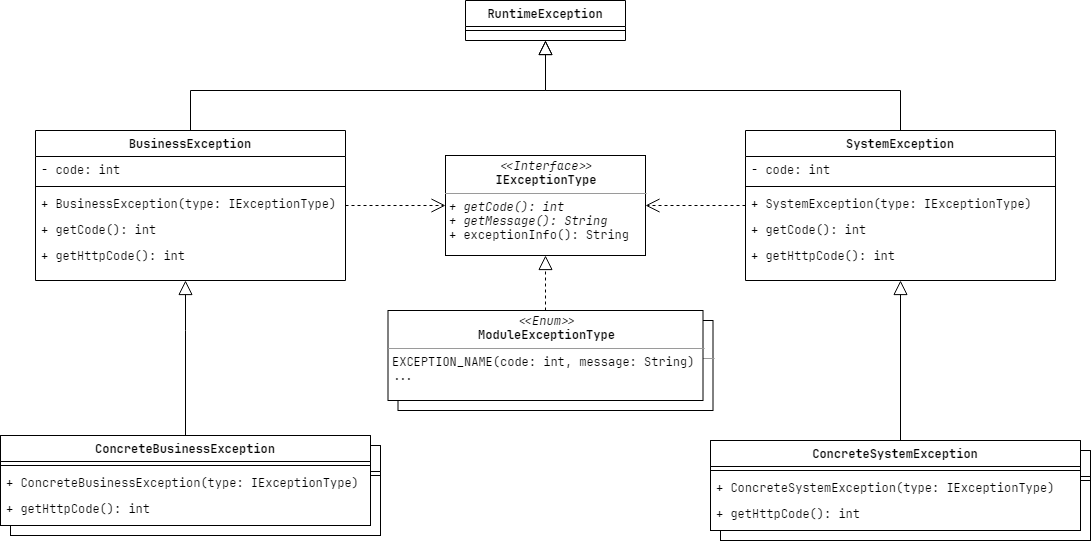

The diagram above was exported from draw.io. Its source (the exported page's mxGraphModel, read from the mxfile embedded in the PNG):
<mxGraphModel dx="1116" dy="667" grid="1" gridSize="10" guides="1" tooltips="1" connect="1" arrows="1" fold="1" page="1" pageScale="1" pageWidth="827" pageHeight="1169" math="0" shadow="0">
  <root>
    <mxCell id="WIyWlLk6GJQsqaUBKTNV-0" />
    <mxCell id="WIyWlLk6GJQsqaUBKTNV-1" parent="WIyWlLk6GJQsqaUBKTNV-0" />
    <mxCell id="f2LFFp6fdBdMs48M2NgM-14" style="edgeStyle=orthogonalEdgeStyle;rounded=0;orthogonalLoop=1;jettySize=auto;html=1;exitX=0.5;exitY=0;exitDx=0;exitDy=0;entryX=0.5;entryY=1;entryDx=0;entryDy=0;fontFamily=JetBrains Mono;endArrow=block;endFill=0;endSize=12;" edge="1" parent="WIyWlLk6GJQsqaUBKTNV-1" source="zkfFHV4jXpPFQw0GAbJ--17" target="f2LFFp6fdBdMs48M2NgM-0">
      <mxGeometry relative="1" as="geometry" />
    </mxCell>
    <mxCell id="f2LFFp6fdBdMs48M2NgM-13" value="&lt;p style=&quot;margin: 0px ; margin-top: 4px ; text-align: center&quot;&gt;&lt;i&gt;&amp;lt;&amp;lt;Interface&amp;gt;&amp;gt;&lt;/i&gt;&lt;br&gt;&lt;b&gt;IExceptionType&lt;/b&gt;&lt;/p&gt;&lt;hr size=&quot;1&quot;&gt;&lt;p style=&quot;margin: 0px ; margin-left: 4px&quot;&gt;&lt;i&gt;+ getCode(): int&lt;br&gt;&lt;/i&gt;&lt;/p&gt;&lt;p style=&quot;margin: 0px ; margin-left: 4px&quot;&gt;&lt;i&gt;+ getMessage(): String&lt;/i&gt;&lt;/p&gt;&lt;p style=&quot;margin: 0px ; margin-left: 4px&quot;&gt;+ exceptionInfo(): String&lt;/p&gt;" style="verticalAlign=top;align=left;overflow=fill;fontSize=12;fontFamily=JetBrains Mono;html=1;" vertex="1" parent="WIyWlLk6GJQsqaUBKTNV-1">
      <mxGeometry x="460" y="205" width="200" height="100" as="geometry" />
    </mxCell>
    <mxCell id="f2LFFp6fdBdMs48M2NgM-15" style="edgeStyle=orthogonalEdgeStyle;rounded=0;orthogonalLoop=1;jettySize=auto;html=1;entryX=0.5;entryY=1;entryDx=0;entryDy=0;fontFamily=JetBrains Mono;endArrow=block;endFill=0;endSize=12;" edge="1" parent="WIyWlLk6GJQsqaUBKTNV-1" source="f2LFFp6fdBdMs48M2NgM-9" target="f2LFFp6fdBdMs48M2NgM-0">
      <mxGeometry relative="1" as="geometry">
        <Array as="points">
          <mxPoint x="915" y="140" />
          <mxPoint x="560" y="140" />
        </Array>
      </mxGeometry>
    </mxCell>
    <mxCell id="f2LFFp6fdBdMs48M2NgM-0" value="RuntimeException" style="swimlane;fontStyle=1;align=center;verticalAlign=top;childLayout=stackLayout;horizontal=1;startSize=26;horizontalStack=0;resizeParent=1;resizeLast=0;collapsible=1;marginBottom=0;rounded=0;shadow=0;strokeWidth=1;fontFamily=JetBrains Mono;" vertex="1" parent="WIyWlLk6GJQsqaUBKTNV-1">
      <mxGeometry x="480" y="50" width="160" height="40" as="geometry">
        <mxRectangle x="550" y="140" width="160" height="26" as="alternateBounds" />
      </mxGeometry>
    </mxCell>
    <mxCell id="f2LFFp6fdBdMs48M2NgM-6" value="" style="line;html=1;strokeWidth=1;align=left;verticalAlign=middle;spacingTop=-1;spacingLeft=3;spacingRight=3;rotatable=0;labelPosition=right;points=[];portConstraint=eastwest;fontFamily=JetBrains Mono;" vertex="1" parent="f2LFFp6fdBdMs48M2NgM-0">
      <mxGeometry y="26" width="160" height="8" as="geometry" />
    </mxCell>
    <mxCell id="f2LFFp6fdBdMs48M2NgM-16" style="edgeStyle=orthogonalEdgeStyle;rounded=0;orthogonalLoop=1;jettySize=auto;html=1;endArrow=open;endFill=0;endSize=12;fontFamily=JetBrains Mono;dashed=1;entryX=0;entryY=0.5;entryDx=0;entryDy=0;" edge="1" parent="WIyWlLk6GJQsqaUBKTNV-1" source="zkfFHV4jXpPFQw0GAbJ--17" target="f2LFFp6fdBdMs48M2NgM-13">
      <mxGeometry relative="1" as="geometry">
        <mxPoint x="320" y="360" as="targetPoint" />
        <Array as="points" />
      </mxGeometry>
    </mxCell>
    <mxCell id="f2LFFp6fdBdMs48M2NgM-17" style="edgeStyle=orthogonalEdgeStyle;rounded=0;orthogonalLoop=1;jettySize=auto;html=1;endArrow=open;endFill=0;endSize=12;fontFamily=JetBrains Mono;dashed=1;entryX=1;entryY=0.5;entryDx=0;entryDy=0;" edge="1" parent="WIyWlLk6GJQsqaUBKTNV-1" source="f2LFFp6fdBdMs48M2NgM-9" target="f2LFFp6fdBdMs48M2NgM-13">
      <mxGeometry relative="1" as="geometry">
        <mxPoint x="700" y="340" as="sourcePoint" />
        <mxPoint x="840" y="390" as="targetPoint" />
        <Array as="points" />
      </mxGeometry>
    </mxCell>
    <mxCell id="zkfFHV4jXpPFQw0GAbJ--17" value="BusinessException" style="swimlane;fontStyle=1;align=center;verticalAlign=top;childLayout=stackLayout;horizontal=1;startSize=26;horizontalStack=0;resizeParent=1;resizeLast=0;collapsible=1;marginBottom=0;rounded=0;shadow=0;strokeWidth=1;fontFamily=JetBrains Mono;" parent="WIyWlLk6GJQsqaUBKTNV-1" vertex="1">
      <mxGeometry x="50" y="180" width="310" height="150" as="geometry">
        <mxRectangle x="550" y="140" width="160" height="26" as="alternateBounds" />
      </mxGeometry>
    </mxCell>
    <mxCell id="zkfFHV4jXpPFQw0GAbJ--22" value="- code: int" style="text;align=left;verticalAlign=top;spacingLeft=4;spacingRight=4;overflow=hidden;rotatable=0;points=[[0,0.5],[1,0.5]];portConstraint=eastwest;rounded=0;shadow=0;html=0;fontFamily=JetBrains Mono;" parent="zkfFHV4jXpPFQw0GAbJ--17" vertex="1">
      <mxGeometry y="26" width="310" height="26" as="geometry" />
    </mxCell>
    <mxCell id="zkfFHV4jXpPFQw0GAbJ--23" value="" style="line;html=1;strokeWidth=1;align=left;verticalAlign=middle;spacingTop=-1;spacingLeft=3;spacingRight=3;rotatable=0;labelPosition=right;points=[];portConstraint=eastwest;fontFamily=JetBrains Mono;" parent="zkfFHV4jXpPFQw0GAbJ--17" vertex="1">
      <mxGeometry y="52" width="310" height="8" as="geometry" />
    </mxCell>
    <mxCell id="zkfFHV4jXpPFQw0GAbJ--24" value="+ BusinessException(type: IExceptionType)" style="text;align=left;verticalAlign=top;spacingLeft=4;spacingRight=4;overflow=hidden;rotatable=0;points=[[0,0.5],[1,0.5]];portConstraint=eastwest;fontFamily=JetBrains Mono;" parent="zkfFHV4jXpPFQw0GAbJ--17" vertex="1">
      <mxGeometry y="60" width="310" height="26" as="geometry" />
    </mxCell>
    <mxCell id="f2LFFp6fdBdMs48M2NgM-30" value="+ getCode(): int" style="text;align=left;verticalAlign=top;spacingLeft=4;spacingRight=4;overflow=hidden;rotatable=0;points=[[0,0.5],[1,0.5]];portConstraint=eastwest;fontFamily=JetBrains Mono;" vertex="1" parent="zkfFHV4jXpPFQw0GAbJ--17">
      <mxGeometry y="86" width="310" height="26" as="geometry" />
    </mxCell>
    <mxCell id="f2LFFp6fdBdMs48M2NgM-31" value="+ getHttpCode(): int" style="text;align=left;verticalAlign=top;spacingLeft=4;spacingRight=4;overflow=hidden;rotatable=0;points=[[0,0.5],[1,0.5]];portConstraint=eastwest;fontFamily=JetBrains Mono;fontStyle=0" vertex="1" parent="zkfFHV4jXpPFQw0GAbJ--17">
      <mxGeometry y="112" width="310" height="26" as="geometry" />
    </mxCell>
    <mxCell id="f2LFFp6fdBdMs48M2NgM-9" value="SystemException" style="swimlane;fontStyle=1;align=center;verticalAlign=top;childLayout=stackLayout;horizontal=1;startSize=26;horizontalStack=0;resizeParent=1;resizeLast=0;collapsible=1;marginBottom=0;rounded=0;shadow=0;strokeWidth=1;fontFamily=JetBrains Mono;" vertex="1" parent="WIyWlLk6GJQsqaUBKTNV-1">
      <mxGeometry x="760" y="180" width="310" height="150" as="geometry">
        <mxRectangle x="550" y="140" width="160" height="26" as="alternateBounds" />
      </mxGeometry>
    </mxCell>
    <mxCell id="f2LFFp6fdBdMs48M2NgM-10" value="- code: int" style="text;align=left;verticalAlign=top;spacingLeft=4;spacingRight=4;overflow=hidden;rotatable=0;points=[[0,0.5],[1,0.5]];portConstraint=eastwest;rounded=0;shadow=0;html=0;fontFamily=JetBrains Mono;" vertex="1" parent="f2LFFp6fdBdMs48M2NgM-9">
      <mxGeometry y="26" width="310" height="26" as="geometry" />
    </mxCell>
    <mxCell id="f2LFFp6fdBdMs48M2NgM-11" value="" style="line;html=1;strokeWidth=1;align=left;verticalAlign=middle;spacingTop=-1;spacingLeft=3;spacingRight=3;rotatable=0;labelPosition=right;points=[];portConstraint=eastwest;fontFamily=JetBrains Mono;" vertex="1" parent="f2LFFp6fdBdMs48M2NgM-9">
      <mxGeometry y="52" width="310" height="8" as="geometry" />
    </mxCell>
    <mxCell id="f2LFFp6fdBdMs48M2NgM-12" value="+ SystemException(type: IExceptionType)" style="text;align=left;verticalAlign=top;spacingLeft=4;spacingRight=4;overflow=hidden;rotatable=0;points=[[0,0.5],[1,0.5]];portConstraint=eastwest;fontFamily=JetBrains Mono;" vertex="1" parent="f2LFFp6fdBdMs48M2NgM-9">
      <mxGeometry y="60" width="310" height="26" as="geometry" />
    </mxCell>
    <mxCell id="f2LFFp6fdBdMs48M2NgM-32" value="+ getCode(): int" style="text;align=left;verticalAlign=top;spacingLeft=4;spacingRight=4;overflow=hidden;rotatable=0;points=[[0,0.5],[1,0.5]];portConstraint=eastwest;fontFamily=JetBrains Mono;" vertex="1" parent="f2LFFp6fdBdMs48M2NgM-9">
      <mxGeometry y="86" width="310" height="26" as="geometry" />
    </mxCell>
    <mxCell id="f2LFFp6fdBdMs48M2NgM-33" value="+ getHttpCode(): int" style="text;align=left;verticalAlign=top;spacingLeft=4;spacingRight=4;overflow=hidden;rotatable=0;points=[[0,0.5],[1,0.5]];portConstraint=eastwest;fontFamily=JetBrains Mono;fontStyle=0" vertex="1" parent="f2LFFp6fdBdMs48M2NgM-9">
      <mxGeometry y="112" width="310" height="26" as="geometry" />
    </mxCell>
    <mxCell id="f2LFFp6fdBdMs48M2NgM-19" style="edgeStyle=orthogonalEdgeStyle;rounded=0;orthogonalLoop=1;jettySize=auto;html=1;entryX=0.5;entryY=1;entryDx=0;entryDy=0;dashed=1;endArrow=block;endFill=0;endSize=12;fontFamily=JetBrains Mono;" edge="1" parent="WIyWlLk6GJQsqaUBKTNV-1" source="f2LFFp6fdBdMs48M2NgM-18" target="f2LFFp6fdBdMs48M2NgM-13">
      <mxGeometry relative="1" as="geometry" />
    </mxCell>
    <mxCell id="f2LFFp6fdBdMs48M2NgM-59" value="" style="group" vertex="1" connectable="0" parent="WIyWlLk6GJQsqaUBKTNV-1">
      <mxGeometry x="15" y="485" width="380" height="100" as="geometry" />
    </mxCell>
    <mxCell id="f2LFFp6fdBdMs48M2NgM-53" value="" style="group" vertex="1" connectable="0" parent="f2LFFp6fdBdMs48M2NgM-59">
      <mxGeometry x="10" y="10" width="370" height="90" as="geometry" />
    </mxCell>
    <mxCell id="f2LFFp6fdBdMs48M2NgM-54" value="" style="rounded=0;whiteSpace=wrap;html=1;fillColor=#ffffff;fontFamily=JetBrains Mono;" vertex="1" parent="f2LFFp6fdBdMs48M2NgM-53">
      <mxGeometry width="370" height="90" as="geometry" />
    </mxCell>
    <mxCell id="f2LFFp6fdBdMs48M2NgM-55" value="ConcreteBusinessException" style="swimlane;fontStyle=1;align=center;verticalAlign=top;childLayout=stackLayout;horizontal=1;startSize=26;horizontalStack=0;resizeParent=1;resizeLast=0;collapsible=1;marginBottom=0;rounded=0;shadow=0;strokeWidth=1;fontFamily=JetBrains Mono;" vertex="1" parent="f2LFFp6fdBdMs48M2NgM-53">
      <mxGeometry width="370" height="90" as="geometry">
        <mxRectangle x="550" y="140" width="160" height="26" as="alternateBounds" />
      </mxGeometry>
    </mxCell>
    <mxCell id="f2LFFp6fdBdMs48M2NgM-56" value="" style="line;html=1;strokeWidth=1;align=left;verticalAlign=middle;spacingTop=-1;spacingLeft=3;spacingRight=3;rotatable=0;labelPosition=right;points=[];portConstraint=eastwest;fontFamily=JetBrains Mono;" vertex="1" parent="f2LFFp6fdBdMs48M2NgM-55">
      <mxGeometry y="26" width="370" height="8" as="geometry" />
    </mxCell>
    <mxCell id="f2LFFp6fdBdMs48M2NgM-57" value="+ ConcreteBusinessException(type: IExceptionType)" style="text;align=left;verticalAlign=top;spacingLeft=4;spacingRight=4;overflow=hidden;rotatable=0;points=[[0,0.5],[1,0.5]];portConstraint=eastwest;fontFamily=JetBrains Mono;" vertex="1" parent="f2LFFp6fdBdMs48M2NgM-55">
      <mxGeometry y="34" width="370" height="26" as="geometry" />
    </mxCell>
    <mxCell id="f2LFFp6fdBdMs48M2NgM-58" value="+ getHttpCode(): int" style="text;align=left;verticalAlign=top;spacingLeft=4;spacingRight=4;overflow=hidden;rotatable=0;points=[[0,0.5],[1,0.5]];portConstraint=eastwest;fontFamily=JetBrains Mono;fontStyle=0;" vertex="1" parent="f2LFFp6fdBdMs48M2NgM-55">
      <mxGeometry y="60" width="370" height="26" as="geometry" />
    </mxCell>
    <mxCell id="f2LFFp6fdBdMs48M2NgM-51" value="" style="group" vertex="1" connectable="0" parent="f2LFFp6fdBdMs48M2NgM-59">
      <mxGeometry width="370" height="90" as="geometry" />
    </mxCell>
    <mxCell id="f2LFFp6fdBdMs48M2NgM-47" value="" style="rounded=0;whiteSpace=wrap;html=1;fillColor=#ffffff;fontFamily=JetBrains Mono;" vertex="1" parent="f2LFFp6fdBdMs48M2NgM-51">
      <mxGeometry width="370" height="90" as="geometry" />
    </mxCell>
    <mxCell id="f2LFFp6fdBdMs48M2NgM-20" value="ConcreteBusinessException" style="swimlane;fontStyle=1;align=center;verticalAlign=top;childLayout=stackLayout;horizontal=1;startSize=26;horizontalStack=0;resizeParent=1;resizeLast=0;collapsible=1;marginBottom=0;rounded=0;shadow=0;strokeWidth=1;fontFamily=JetBrains Mono;" vertex="1" parent="f2LFFp6fdBdMs48M2NgM-51">
      <mxGeometry width="370" height="90" as="geometry">
        <mxRectangle x="550" y="140" width="160" height="26" as="alternateBounds" />
      </mxGeometry>
    </mxCell>
    <mxCell id="f2LFFp6fdBdMs48M2NgM-22" value="" style="line;html=1;strokeWidth=1;align=left;verticalAlign=middle;spacingTop=-1;spacingLeft=3;spacingRight=3;rotatable=0;labelPosition=right;points=[];portConstraint=eastwest;fontFamily=JetBrains Mono;" vertex="1" parent="f2LFFp6fdBdMs48M2NgM-20">
      <mxGeometry y="26" width="370" height="8" as="geometry" />
    </mxCell>
    <mxCell id="f2LFFp6fdBdMs48M2NgM-23" value="+ ConcreteBusinessException(type: IExceptionType)" style="text;align=left;verticalAlign=top;spacingLeft=4;spacingRight=4;overflow=hidden;rotatable=0;points=[[0,0.5],[1,0.5]];portConstraint=eastwest;fontFamily=JetBrains Mono;" vertex="1" parent="f2LFFp6fdBdMs48M2NgM-20">
      <mxGeometry y="34" width="370" height="26" as="geometry" />
    </mxCell>
    <mxCell id="f2LFFp6fdBdMs48M2NgM-34" value="+ getHttpCode(): int" style="text;align=left;verticalAlign=top;spacingLeft=4;spacingRight=4;overflow=hidden;rotatable=0;points=[[0,0.5],[1,0.5]];portConstraint=eastwest;fontFamily=JetBrains Mono;fontStyle=0;" vertex="1" parent="f2LFFp6fdBdMs48M2NgM-20">
      <mxGeometry y="60" width="370" height="26" as="geometry" />
    </mxCell>
    <mxCell id="f2LFFp6fdBdMs48M2NgM-67" value="" style="group" vertex="1" connectable="0" parent="WIyWlLk6GJQsqaUBKTNV-1">
      <mxGeometry x="725" y="490" width="380" height="100" as="geometry" />
    </mxCell>
    <mxCell id="f2LFFp6fdBdMs48M2NgM-60" value="" style="group" vertex="1" connectable="0" parent="f2LFFp6fdBdMs48M2NgM-67">
      <mxGeometry x="10" y="10" width="370" height="90" as="geometry" />
    </mxCell>
    <mxCell id="f2LFFp6fdBdMs48M2NgM-61" value="" style="rounded=0;whiteSpace=wrap;html=1;fillColor=#ffffff;fontFamily=JetBrains Mono;" vertex="1" parent="f2LFFp6fdBdMs48M2NgM-60">
      <mxGeometry width="370" height="90" as="geometry" />
    </mxCell>
    <mxCell id="f2LFFp6fdBdMs48M2NgM-62" value="ConcreteSystemException" style="swimlane;fontStyle=1;align=center;verticalAlign=top;childLayout=stackLayout;horizontal=1;startSize=26;horizontalStack=0;resizeParent=1;resizeLast=0;collapsible=1;marginBottom=0;rounded=0;shadow=0;strokeWidth=1;fontFamily=JetBrains Mono;" vertex="1" parent="f2LFFp6fdBdMs48M2NgM-60">
      <mxGeometry width="370" height="90" as="geometry">
        <mxRectangle x="550" y="140" width="160" height="26" as="alternateBounds" />
      </mxGeometry>
    </mxCell>
    <mxCell id="f2LFFp6fdBdMs48M2NgM-63" value="" style="line;html=1;strokeWidth=1;align=left;verticalAlign=middle;spacingTop=-1;spacingLeft=3;spacingRight=3;rotatable=0;labelPosition=right;points=[];portConstraint=eastwest;fontFamily=JetBrains Mono;" vertex="1" parent="f2LFFp6fdBdMs48M2NgM-62">
      <mxGeometry y="26" width="370" height="8" as="geometry" />
    </mxCell>
    <mxCell id="f2LFFp6fdBdMs48M2NgM-64" value="+ ConcreteSystemException(type: IExceptionType)" style="text;align=left;verticalAlign=top;spacingLeft=4;spacingRight=4;overflow=hidden;rotatable=0;points=[[0,0.5],[1,0.5]];portConstraint=eastwest;fontFamily=JetBrains Mono;" vertex="1" parent="f2LFFp6fdBdMs48M2NgM-62">
      <mxGeometry y="34" width="370" height="26" as="geometry" />
    </mxCell>
    <mxCell id="f2LFFp6fdBdMs48M2NgM-65" value="+ getHttpCode(): int" style="text;align=left;verticalAlign=top;spacingLeft=4;spacingRight=4;overflow=hidden;rotatable=0;points=[[0,0.5],[1,0.5]];portConstraint=eastwest;fontFamily=JetBrains Mono;fontStyle=0" vertex="1" parent="f2LFFp6fdBdMs48M2NgM-62">
      <mxGeometry y="60" width="370" height="26" as="geometry" />
    </mxCell>
    <mxCell id="f2LFFp6fdBdMs48M2NgM-52" value="" style="group" vertex="1" connectable="0" parent="f2LFFp6fdBdMs48M2NgM-67">
      <mxGeometry width="370" height="90" as="geometry" />
    </mxCell>
    <mxCell id="f2LFFp6fdBdMs48M2NgM-50" value="" style="rounded=0;whiteSpace=wrap;html=1;fillColor=#ffffff;fontFamily=JetBrains Mono;" vertex="1" parent="f2LFFp6fdBdMs48M2NgM-52">
      <mxGeometry width="370" height="90" as="geometry" />
    </mxCell>
    <mxCell id="f2LFFp6fdBdMs48M2NgM-26" value="ConcreteSystemException" style="swimlane;fontStyle=1;align=center;verticalAlign=top;childLayout=stackLayout;horizontal=1;startSize=26;horizontalStack=0;resizeParent=1;resizeLast=0;collapsible=1;marginBottom=0;rounded=0;shadow=0;strokeWidth=1;fontFamily=JetBrains Mono;" vertex="1" parent="f2LFFp6fdBdMs48M2NgM-52">
      <mxGeometry width="370" height="90" as="geometry">
        <mxRectangle x="550" y="140" width="160" height="26" as="alternateBounds" />
      </mxGeometry>
    </mxCell>
    <mxCell id="f2LFFp6fdBdMs48M2NgM-27" value="" style="line;html=1;strokeWidth=1;align=left;verticalAlign=middle;spacingTop=-1;spacingLeft=3;spacingRight=3;rotatable=0;labelPosition=right;points=[];portConstraint=eastwest;fontFamily=JetBrains Mono;" vertex="1" parent="f2LFFp6fdBdMs48M2NgM-26">
      <mxGeometry y="26" width="370" height="8" as="geometry" />
    </mxCell>
    <mxCell id="f2LFFp6fdBdMs48M2NgM-28" value="+ ConcreteSystemException(type: IExceptionType)" style="text;align=left;verticalAlign=top;spacingLeft=4;spacingRight=4;overflow=hidden;rotatable=0;points=[[0,0.5],[1,0.5]];portConstraint=eastwest;fontFamily=JetBrains Mono;" vertex="1" parent="f2LFFp6fdBdMs48M2NgM-26">
      <mxGeometry y="34" width="370" height="26" as="geometry" />
    </mxCell>
    <mxCell id="f2LFFp6fdBdMs48M2NgM-35" value="+ getHttpCode(): int" style="text;align=left;verticalAlign=top;spacingLeft=4;spacingRight=4;overflow=hidden;rotatable=0;points=[[0,0.5],[1,0.5]];portConstraint=eastwest;fontFamily=JetBrains Mono;fontStyle=0" vertex="1" parent="f2LFFp6fdBdMs48M2NgM-26">
      <mxGeometry y="60" width="370" height="26" as="geometry" />
    </mxCell>
    <mxCell id="f2LFFp6fdBdMs48M2NgM-69" value="" style="group" vertex="1" connectable="0" parent="WIyWlLk6GJQsqaUBKTNV-1">
      <mxGeometry x="402.5" y="360" width="325" height="100" as="geometry" />
    </mxCell>
    <mxCell id="f2LFFp6fdBdMs48M2NgM-68" value="&lt;p style=&quot;margin: 0px ; margin-top: 4px ; text-align: center&quot;&gt;&lt;i&gt;&amp;lt;&amp;lt;Enum&amp;gt;&amp;gt;&lt;/i&gt;&lt;br&gt;&lt;b&gt;ModuleExceptionType&lt;/b&gt;&lt;/p&gt;&lt;hr size=&quot;1&quot;&gt;&lt;p style=&quot;margin: 0px ; margin-left: 4px&quot;&gt;EXCEPTION_NAME(code: int, message: String)&lt;/p&gt;&lt;p style=&quot;margin: 0px ; margin-left: 4px&quot;&gt;...&lt;/p&gt;&lt;p style=&quot;margin: 0px ; margin-left: 4px&quot;&gt;&lt;br&gt;&lt;/p&gt;" style="verticalAlign=top;align=left;overflow=fill;fontSize=12;fontFamily=JetBrains Mono;html=1;" vertex="1" parent="f2LFFp6fdBdMs48M2NgM-69">
      <mxGeometry x="10" y="10" width="315" height="90" as="geometry" />
    </mxCell>
    <mxCell id="f2LFFp6fdBdMs48M2NgM-18" value="&lt;p style=&quot;margin: 0px ; margin-top: 4px ; text-align: center&quot;&gt;&lt;i&gt;&amp;lt;&amp;lt;Enum&amp;gt;&amp;gt;&lt;/i&gt;&lt;br&gt;&lt;b&gt;ModuleExceptionType&lt;/b&gt;&lt;/p&gt;&lt;hr size=&quot;1&quot;&gt;&lt;p style=&quot;margin: 0px ; margin-left: 4px&quot;&gt;EXCEPTION_NAME(code: int, message: String)&lt;/p&gt;&lt;p style=&quot;margin: 0px ; margin-left: 4px&quot;&gt;...&lt;/p&gt;&lt;p style=&quot;margin: 0px ; margin-left: 4px&quot;&gt;&lt;br&gt;&lt;/p&gt;" style="verticalAlign=top;align=left;overflow=fill;fontSize=12;fontFamily=JetBrains Mono;html=1;" vertex="1" parent="f2LFFp6fdBdMs48M2NgM-69">
      <mxGeometry width="315" height="90" as="geometry" />
    </mxCell>
    <mxCell id="f2LFFp6fdBdMs48M2NgM-70" style="edgeStyle=orthogonalEdgeStyle;rounded=0;orthogonalLoop=1;jettySize=auto;html=1;fontFamily=JetBrains Mono;endArrow=block;endFill=0;endSize=12;exitX=0.5;exitY=0;exitDx=0;exitDy=0;" edge="1" parent="WIyWlLk6GJQsqaUBKTNV-1" source="f2LFFp6fdBdMs48M2NgM-20" target="zkfFHV4jXpPFQw0GAbJ--17">
      <mxGeometry relative="1" as="geometry">
        <mxPoint x="180" y="480" as="sourcePoint" />
        <mxPoint x="160" y="370" as="targetPoint" />
        <Array as="points">
          <mxPoint x="200" y="380" />
          <mxPoint x="200" y="380" />
        </Array>
      </mxGeometry>
    </mxCell>
    <mxCell id="f2LFFp6fdBdMs48M2NgM-71" style="edgeStyle=orthogonalEdgeStyle;rounded=0;orthogonalLoop=1;jettySize=auto;html=1;fontFamily=JetBrains Mono;endArrow=block;endFill=0;endSize=12;exitX=0.5;exitY=0;exitDx=0;exitDy=0;entryX=0.5;entryY=1;entryDx=0;entryDy=0;" edge="1" parent="WIyWlLk6GJQsqaUBKTNV-1" source="f2LFFp6fdBdMs48M2NgM-26" target="f2LFFp6fdBdMs48M2NgM-9">
      <mxGeometry relative="1" as="geometry">
        <mxPoint x="210" y="495" as="sourcePoint" />
        <mxPoint x="210" y="340" as="targetPoint" />
        <Array as="points">
          <mxPoint x="915" y="490" />
        </Array>
      </mxGeometry>
    </mxCell>
  </root>
</mxGraphModel>